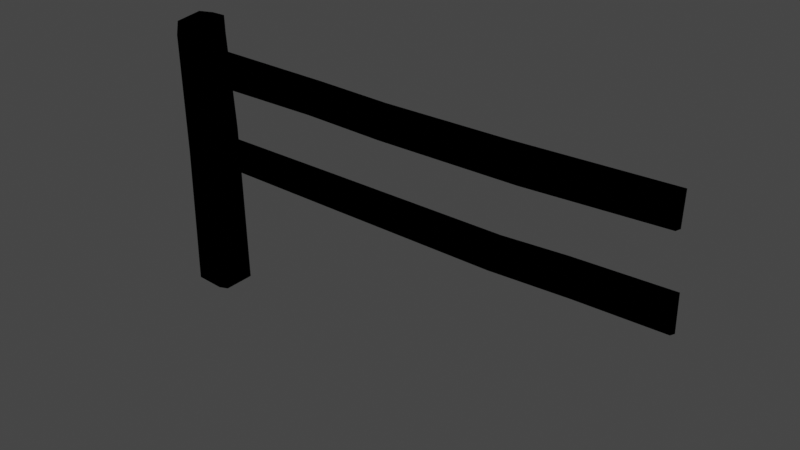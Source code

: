 # Source: TwnObj_Village_HatenoFence_A_02.blend  (saved by Blender 3.6.11; exported with 4.5.12 LTS)
import bpy
from mathutils import Matrix  # noqa: F401  (used for matrix-valued properties, if any)

bpy.ops.wm.read_factory_settings(use_empty=True)
scene = bpy.context.scene
scene.name = 'Scene'

# ---- collections
col_twnobj_village_hatenofence_a_02 = bpy.data.collections.new('TwnObj_Village_HatenoFence_A_02'); scene.collection.children.link(col_twnobj_village_hatenofence_a_02)

# ---- images (referenced by path relative to the original .blend; pixels are not part of the script)
import os
ASSET_DIR = os.environ.get("B2B_ASSET_DIR", "")  # directory of the original .blend (textures are referenced by path, not embedded)
HERE = os.path.dirname(os.path.abspath(__file__))  # packed textures are extracted next to this script under _unpacked/

def load_image(name, relpath, width, height, colorspace="sRGB"):
    """Load a texture the original file referenced (path relative to the .blend, or extracted next to this script)."""
    p = next((c for c in (os.path.join(HERE, relpath), os.path.join(ASSET_DIR, relpath)) if relpath and os.path.exists(c)), "")
    if p:
        img = bpy.data.images.load(p, check_existing=True)
        img.name = name
    else:  # same state as the original file: an image datablock whose file is absent (Cycles renders it pink)
        img = bpy.data.images.new(name, width, height)
        img.source = "FILE"
        img.filepath = "//" + (relpath or name)
    img.colorspace_settings.name = colorspace
    return img
img_cmntex_wood_hatenofence_b_alb_png = load_image('CmnTex_Wood_HatenoFence_B_Alb.png', 'CmnTex_Wood_HatenoFence_B_Alb.png', 1024, 1024, 'sRGB')
img_cmntex_wood_hatenofence_b_nrm_png = load_image('CmnTex_Wood_HatenoFence_B_Nrm.png', 'CmnTex_Wood_HatenoFence_B_Nrm.png', 1024, 1024, 'sRGB')

# ---- materials (node trees are filled in below, after node groups)
mat_mt_cmntex_wood_hatenofence_b = bpy.data.materials.new('Mt_CmnTex_Wood_HatenoFence_B')
mat_mt_cmntex_wood_hatenofence_b.use_transparent_shadow = False

# ---- material node trees
mat_mt_cmntex_wood_hatenofence_b.use_nodes = True; mat_mt_cmntex_wood_hatenofence_b.node_tree.nodes.clear()
_N = mat_mt_cmntex_wood_hatenofence_b.node_tree.nodes; _L = mat_mt_cmntex_wood_hatenofence_b.node_tree.links
n0 = _N.new('ShaderNodeOutputMaterial'); n0.name = 'Material Output'; n0.location = (300, 300)
n1 = _N.new('ShaderNodeTexImage'); n1.name = 'Image Texture'; n1.location = (-300, 300)
n1.label = 'Base Color'
n1.image = img_cmntex_wood_hatenofence_b_alb_png
n2 = _N.new('ShaderNodeGroup'); n2.name = 'SharedBSDF'; n2.location = (0, 300)
n2.label = 'SharedBSDF'
n2.node_tree = None
n3 = _N.new('ShaderNodeOutputMaterial'); n3.name = 'Material Output.001'; n3.location = (300, 150)
n3.target = 'CYCLES'
n4 = _N.new('ShaderNodeTexImage'); n4.name = 'Image Texture.001'; n4.location = (-600, -300)
n4.image = img_cmntex_wood_hatenofence_b_nrm_png
n5 = _N.new('ShaderNodeBsdfPrincipled'); n5.name = 'Principled BSDF'; n5.location = (0, 0)
n5.distribution = 'GGX'
n5.subsurface_method = 'RANDOM_WALK_SKIN'
n5.inputs[3].default_value = 1.45
n5.inputs[27].default_value = (0.0, 0.0, 0.0, 1.0)
n5.inputs[28].default_value = 1.0
n6 = _N.new('ShaderNodeNormalMap'); n6.name = 'Normal Map'; n6.location = (0, 0)
n7 = _N.new('ShaderNodeBsdfPrincipled'); n7.name = 'Principled BSDF.001'; n7.location = (0, 0)
n7.distribution = 'GGX'
n7.subsurface_method = 'RANDOM_WALK_SKIN'
n7.inputs[3].default_value = 1.45
n7.inputs[27].default_value = (0.0, 0.0, 0.0, 1.0)
n7.inputs[28].default_value = 1.0
n8 = _N.new('ShaderNodeNormalMap'); n8.name = 'Normal Map.001'; n8.location = (0, 0)
n9 = _N.new('ShaderNodeBsdfPrincipled'); n9.name = 'Principled BSDF.002'; n9.location = (0, 0)
n9.distribution = 'GGX'
n9.subsurface_method = 'RANDOM_WALK_SKIN'
n9.inputs[3].default_value = 1.45
n9.inputs[27].default_value = (0.0, 0.0, 0.0, 1.0)
n9.inputs[28].default_value = 1.0
n10 = _N.new('ShaderNodeNormalMap'); n10.name = 'Normal Map.002'; n10.location = (0, 0)
_L.new(n1.outputs[0], n5.inputs[0])
_L.new(n4.outputs[0], n6.inputs[1])
_L.new(n6.outputs[0], n5.inputs[5])
_L.new(n1.outputs[0], n7.inputs[0])
_L.new(n4.outputs[0], n8.inputs[1])
_L.new(n8.outputs[0], n7.inputs[5])
_L.new(n1.outputs[0], n9.inputs[0])
_L.new(n4.outputs[0], n10.inputs[1])
_L.new(n10.outputs[0], n9.inputs[5])
_L.new(n9.outputs[0], n0.inputs[0])
n0.is_active_output = True

# ---- world
world_world = bpy.data.worlds.new('World'); scene.world = world_world
world_world.use_nodes = True; world_world.node_tree.nodes.clear()
_N = world_world.node_tree.nodes; _L = world_world.node_tree.links
n0 = _N.new('ShaderNodeOutputWorld'); n0.name = 'World Output'; n0.location = (300, 300)
n1 = _N.new('ShaderNodeBackground'); n1.name = 'Background'; n1.location = (10, 300)
n1.inputs[0].default_value = (0.05088, 0.05088, 0.05088, 1.0)
_L.new(n1.outputs[0], n0.inputs[0])
n0.is_active_output = True
world_world.color = (0.05088, 0.05088, 0.05088)
world_world.use_sun_shadow = False
world_world.sun_shadow_jitter_overblur = 0.0

# ---- meshes
me_pcube10__mt_cmntex_wood_hatenofence_b = bpy.data.meshes.new('pCube10__Mt_CmnTex_Wood_HatenoFence_B')
me_pcube10__mt_cmntex_wood_hatenofence_b.from_pydata([(-3.09, 1.349, -0.09113), (-3.152, 0.7446, 0.02269), (-3.152, 0.562, -0.03687), (0.02844, 0.7832, 0.02269), (0.02844, 0.7896, -0.02539), (-3.176, 1.104, 0.03604), (-3.131, 1.356, -0.124), (-3.32, 1.396, -0.1004), (-3.232, 1.374, -0.1248), (-3.234, 0.7173, -0.1239), (-3.082, 0.7778, -0.1213), (-3.062, -0.3, 0.08191), (-3.086, 1.324, 0.09277), (-3.082, 0.7266, 0.09003), (-3.145, 0.7036, 0.1146), (-3.121, 1.331, 0.118), (-3.318, 1.387, 0.1001), (-3.332, -0.3, -0.09906), (-3.238, -0.3, -0.1309), (-3.324, 0.6709, -0.09961), (-3.068, -0.3, -0.1309), (-3.115, -0.3, 0.1051), (-3.311, 0.624, 0.09247), (-3.316, -0.3, 0.09418), (-3.223, 1.498, -0.112), (-3.312, 1.473, 0.08978), (-3.088, 1.492, -0.07916), (-3.131, 1.495, -0.1203), (-3.098, 1.499, 0.08691), (-1.002, 0.7412, 0.01755), (-2.172, 0.7271, 0.02971), (-2.182, 0.7573, -0.02345), (-3.152, 0.7505, -0.03687), (0.02844, 0.5767, 0.02269), (-0.5122, 0.5703, 0.02782), (-0.5591, 0.7651, 0.01976), (-2.266, 1.284, 0.02046), (-1.781, 1.269, 0.01286), (-1.779, 1.284, -0.03894), (-0.9712, 1.271, 0.0001614), (-0.9712, 1.285, -0.04407), (-3.176, 1.291, 0.02083), (-2.291, 1.106, 0.03464), (-0.877, 1.08, 0.01187), (-0.01176, 1.299, 0.02083), (-0.01176, 1.117, 0.02083), (-3.307, 1.498, -0.07867), (-3.135, 1.499, 0.1125), (0.02844, 0.5596, -0.03093), (-0.5718, 0.771, -0.02951), (-1.015, 0.5337, -0.02689), (-0.9932, 0.7471, -0.03241), (-0.5215, 0.5513, -0.02879), (-1.024, 0.5537, 0.03268), (-2.154, 0.5542, -0.02345), (-2.143, 0.5654, 0.0361), (-3.152, 0.5718, 0.03131), (-2.289, 1.098, -0.03064), (-3.176, 1.095, -0.0351), (-3.176, 1.307, -0.04407), (-2.262, 1.299, -0.03589), (-0.8877, 1.071, -0.04407), (-0.01176, 1.305, -0.04761), (-0.01176, 1.105, -0.0351), (-1.778, 1.087, 0.0264), (-1.775, 1.078, -0.03555)], [], [(10, 6, 0), (1, 32, 56), (32, 2, 56), (3, 33, 4), (33, 48, 4), (5, 41, 58), (41, 59, 58), (44, 45, 62), (45, 63, 62), (6, 8, 27), (8, 24, 27), (9, 8, 10), (8, 6, 10), (7, 19, 16), (19, 22, 16), (8, 9, 7), (9, 19, 7), (0, 12, 10), (12, 13, 10), (13, 20, 10), (13, 11, 20), (12, 15, 13), (15, 14, 13), (15, 16, 14), (16, 22, 14), (19, 17, 22), (17, 23, 22), (9, 18, 19), (18, 17, 19), (18, 9, 20), (9, 10, 20), (13, 14, 11), (14, 21, 11), (14, 22, 21), (22, 23, 21), (25, 16, 47), (16, 15, 47), (46, 24, 7), (24, 8, 7), (46, 7, 25), (7, 16, 25), (26, 28, 0), (28, 12, 0), (0, 6, 26), (6, 27, 26), (47, 15, 28), (15, 12, 28), (3, 4, 35), (4, 49, 35), (35, 49, 29), (49, 51, 29), (29, 51, 30), (51, 31, 30), (30, 31, 1), (31, 32, 1), (33, 3, 34), (3, 35, 34), (34, 35, 53), (35, 29, 53), (53, 29, 55), (29, 30, 55), (55, 30, 56), (30, 1, 56), (59, 41, 36), (60, 59, 36), (60, 36, 37), (38, 60, 37), (38, 37, 39), (38, 39, 40), (39, 44, 40), (40, 44, 62), (41, 5, 42), (36, 41, 42), (36, 42, 64), (37, 36, 64), (37, 64, 39), (64, 43, 39), (39, 43, 44), (43, 45, 44), (46, 25, 47), (24, 46, 47), (24, 47, 28), (24, 28, 26), (27, 24, 26), (48, 52, 4), (4, 52, 49), (52, 50, 49), (49, 50, 51), (50, 54, 51), (51, 54, 31), (54, 2, 31), (31, 2, 32), (33, 34, 48), (34, 52, 48), (34, 53, 52), (53, 50, 52), (53, 54, 50), (53, 55, 54), (55, 56, 54), (54, 56, 2), (57, 58, 59), (60, 57, 59), (65, 57, 60), (38, 65, 60), (38, 40, 65), (65, 40, 61), (40, 62, 61), (61, 62, 63), (43, 63, 45), (61, 63, 43), (64, 61, 43), (65, 61, 64), (65, 64, 57), (64, 42, 57), (57, 42, 5), (57, 5, 58)])
me_pcube10__mt_cmntex_wood_hatenofence_b.polygons.foreach_set('use_smooth', [0, 0, 0, 0, 0, 0, 0, 0, 0, 0, 0, 0, 0, 0, 0, 0, 0, 0, 0, 0, 0, 0, 0, 0, 0, 0, 0, 0, 0, 0, 0, 0, 0, 0, 0, 0, 0, 0, 0, 0, 0, 0, 0, 0, 0, 0, 0, 0, 0, 1, 1, 1, 1, 1, 1, 1, 1, 1, 1, 1, 1, 1, 1, 0, 1, 1, 1, 1, 1, 1, 1, 0, 1, 1, 1, 1, 1, 1, 1, 1, 1, 1, 1, 1, 1, 1, 1, 1, 1, 1, 1, 0, 0, 0, 1, 1, 1, 1, 1, 1, 0, 0, 1, 1, 1, 1, 0, 0, 1, 1, 1, 1, 1, 1, 1, 1])
_uv = me_pcube10__mt_cmntex_wood_hatenofence_b.uv_layers.new(name='bmubin_fixed_00000-texcoord')
_uv.uv.foreach_set('vector', [0.2053, 0.1814, 0.04475, 0.1944, 0.04692, 0.1814, 0.7098, 0.2917, 0.712, 0.3135, 0.6318, 0.2885, 0.712, 0.3135, 0.6278, 0.3135, 0.6318, 0.2885, 0.7171, 0.3403, 0.6346, 0.3403, 0.7198, 0.3227, 0.6346, 0.3403, 0.6278, 0.3207, 0.7198, 0.3227, 0.5208, 0.3092, 0.5996, 0.3154, 0.517, 0.3385, 0.5996, 0.3154, 0.6063, 0.3422, 0.517, 0.3385, 0.5968, 0.3027, 0.5219, 0.3027, 0.5994, 0.2745, 0.5219, 0.3027, 0.517, 0.2797, 0.5994, 0.2745, 0.04475, 0.1944, 0.03993, 0.2237, 0.003906, 0.1961, 0.03993, 0.2237, 0.003906, 0.2214, 0.003906, 0.1961, 0.222, 0.2244, 0.03993, 0.2237, 0.2053, 0.1814, 0.03993, 0.2237, 0.04475, 0.1944, 0.2053, 0.1814, 0.0312, 0.003906, 0.2323, 0.003906, 0.03241, 0.05902, 0.2323, 0.003906, 0.2454, 0.05902, 0.03241, 0.05902, 0.03993, 0.2237, 0.222, 0.2244, 0.03416, 0.25, 0.222, 0.2244, 0.2348, 0.25, 0.03416, 0.25, 0.04692, 0.1814, 0.05289, 0.1231, 0.2053, 0.1814, 0.05289, 0.1231, 0.2183, 0.1231, 0.2053, 0.1814, 0.2183, 0.1231, 0.4961, 0.1814, 0.2053, 0.1814, 0.2183, 0.1231, 0.4961, 0.1231, 0.4961, 0.1814, 0.05289, 0.1231, 0.05068, 0.1116, 0.2183, 0.1231, 0.05068, 0.1116, 0.2243, 0.105, 0.2183, 0.1231, 0.05068, 0.1116, 0.03241, 0.05902, 0.2243, 0.105, 0.03241, 0.05902, 0.2454, 0.05902, 0.2243, 0.105, 0.2323, 0.003906, 0.4961, 0.003906, 0.2454, 0.05902, 0.4961, 0.003906, 0.4961, 0.05902, 0.2454, 0.05902, 0.222, 0.2244, 0.4961, 0.2248, 0.2348, 0.25, 0.4961, 0.2248, 0.4961, 0.25, 0.2348, 0.25, 0.4961, 0.2248, 0.222, 0.2244, 0.4961, 0.1814, 0.222, 0.2244, 0.2053, 0.1814, 0.4961, 0.1814, 0.2183, 0.1231, 0.2243, 0.105, 0.4961, 0.1231, 0.2243, 0.105, 0.4961, 0.109, 0.4961, 0.1231, 0.2243, 0.105, 0.2454, 0.05902, 0.4961, 0.109, 0.2454, 0.05902, 0.4961, 0.05902, 0.4961, 0.109, 0.003906, 0.05902, 0.03241, 0.05902, 0.003906, 0.1115, 0.03241, 0.05902, 0.05068, 0.1116, 0.003906, 0.1115, 0.003906, 0.25, 0.003906, 0.2214, 0.03416, 0.25, 0.003906, 0.2214, 0.03993, 0.2237, 0.03416, 0.25, 0.003906, 0.003906, 0.0312, 0.003906, 0.003906, 0.05902, 0.0312, 0.003906, 0.03241, 0.05902, 0.003906, 0.05902, 0.003906, 0.1814, 0.003906, 0.1231, 0.04692, 0.1814, 0.003906, 0.1231, 0.05289, 0.1231, 0.04692, 0.1814, 0.04692, 0.1814, 0.04475, 0.1944, 0.003906, 0.1814, 0.04475, 0.1944, 0.003906, 0.1961, 0.003906, 0.1814, 0.003906, 0.1115, 0.05068, 0.1116, 0.003906, 0.1231, 0.05068, 0.1116, 0.05289, 0.1231, 0.003906, 0.1231, 0.0, 0.6309, 0.0, 0.6016, 0.1824, 0.6309, 0.0, 0.6016, 0.1864, 0.6016, 0.1824, 0.6309, 0.1824, 0.6309, 0.1864, 0.6016, 0.3201, 0.6309, 0.1864, 0.6016, 0.3172, 0.6016, 0.3201, 0.6309, 0.3201, 0.6309, 0.3172, 0.6016, 0.6936, 0.6309, 0.3172, 0.6016, 0.697, 0.6016, 0.6936, 0.6309, 0.6936, 0.6309, 0.697, 0.6016, 1.0, 0.6309, 0.697, 0.6016, 1.0, 0.6016, 1.0, 0.6309, 0.0, 0.7207, 0.0, 0.6309, 0.1686, 0.7207, 0.0, 0.6309, 0.1824, 0.6309, 0.1686, 0.7207, 0.1686, 0.7207, 0.1824, 0.6309, 0.3281, 0.7207, 0.1824, 0.6309, 0.3201, 0.6309, 0.3281, 0.7207, 0.3281, 0.7207, 0.3201, 0.6309, 0.6843, 0.7207, 0.3201, 0.6309, 0.6936, 0.6309, 0.6843, 0.7207, 0.6843, 0.7207, 0.6936, 0.6309, 1.0, 0.7207, 0.6936, 0.6309, 1.0, 0.6309, 1.0, 0.7207, 1.0, 0.8477, 1.0, 0.877, 0.7197, 0.877, 0.7185, 0.8477, 1.0, 0.8477, 0.7197, 0.877, 0.7185, 0.8477, 0.7197, 0.877, 0.5643, 0.877, 0.5637, 0.8477, 0.7185, 0.8477, 0.5643, 0.877, 0.5637, 0.8477, 0.5643, 0.877, 0.3044, 0.877, 0.5637, 0.8477, 0.3044, 0.877, 0.3043, 0.8477, 0.3044, 0.877, 0.0, 0.877, 0.3043, 0.8477, 0.3043, 0.8477, 0.0, 0.877, 0.0, 0.8477, 1.0, 0.877, 1.0, 0.9668, 0.7268, 0.9668, 0.7197, 0.877, 1.0, 0.877, 0.7268, 0.9668, 0.7197, 0.877, 0.7268, 0.9668, 0.563, 0.9668, 0.5643, 0.877, 0.7197, 0.877, 0.563, 0.9668, 0.5643, 0.877, 0.563, 0.9668, 0.3044, 0.877, 0.563, 0.9668, 0.275, 0.9668, 0.3044, 0.877, 0.3044, 0.877, 0.275, 0.9668, 0.0, 0.877, 0.275, 0.9668, 0.0, 0.9668, 0.0, 0.877, 0.6237, 0.4968, 0.5192, 0.4993, 0.5092, 0.388, 0.6454, 0.4454, 0.6237, 0.4968, 0.5092, 0.388, 0.6454, 0.4454, 0.5092, 0.388, 0.5254, 0.3667, 0.6454, 0.4454, 0.5254, 0.3667, 0.6274, 0.363, 0.6519, 0.3901, 0.6454, 0.4454, 0.6274, 0.363, 0.0, 0.5117, 0.1712, 0.5117, 0.0, 0.6016, 0.0, 0.6016, 0.1712, 0.5117, 0.1864, 0.6016, 0.1712, 0.5117, 0.3249, 0.5117, 0.1864, 0.6016, 0.1864, 0.6016, 0.3249, 0.5117, 0.3172, 0.6016, 0.3249, 0.5117, 0.6873, 0.5117, 0.3172, 0.6016, 0.3172, 0.6016, 0.6873, 0.5117, 0.697, 0.6016, 0.6873, 0.5117, 1.0, 0.5117, 0.697, 0.6016, 0.697, 0.6016, 1.0, 0.5117, 1.0, 0.6016, 0.0, 0.7207, 0.1686, 0.7207, 0.0, 0.75, 0.1686, 0.7207, 0.1713, 0.75, 0.0, 0.75, 0.1686, 0.7207, 0.3281, 0.7207, 0.1713, 0.75, 0.3281, 0.7207, 0.3252, 0.75, 0.1713, 0.75, 0.3281, 0.7207, 0.6878, 0.75, 0.3252, 0.75, 0.3281, 0.7207, 0.6843, 0.7207, 0.6878, 0.75, 0.6843, 0.7207, 1.0, 0.7207, 0.6878, 0.75, 0.6878, 0.75, 1.0, 0.7207, 1.0, 0.75, 0.7261, 0.7578, 1.0, 0.7578, 1.0, 0.8477, 0.7185, 0.8477, 0.7261, 0.7578, 1.0, 0.8477, 0.5618, 0.7578, 0.7261, 0.7578, 0.7185, 0.8477, 0.5637, 0.8477, 0.5618, 0.7578, 0.7185, 0.8477, 0.5637, 0.8477, 0.3043, 0.8477, 0.5618, 0.7578, 0.5618, 0.7578, 0.3043, 0.8477, 0.278, 0.7578, 0.3043, 0.8477, 0.0, 0.8477, 0.278, 0.7578, 0.278, 0.7578, 0.0, 0.8477, 0.0, 0.7578, 0.275, 0.9668, 0.0, 0.9961, 0.0, 0.9668, 0.2783, 0.9961, 0.0, 0.9961, 0.275, 0.9668, 0.563, 0.9668, 0.2783, 0.9961, 0.275, 0.9668, 0.5621, 0.9961, 0.2783, 0.9961, 0.563, 0.9668, 0.5621, 0.9961, 0.563, 0.9668, 0.7265, 0.9961, 0.563, 0.9668, 0.7268, 0.9668, 0.7265, 0.9961, 0.7265, 0.9961, 0.7268, 0.9668, 1.0, 0.9668, 0.7265, 0.9961, 1.0, 0.9668, 1.0, 0.9961])
_ca = me_pcube10__mt_cmntex_wood_hatenofence_b.color_attributes.new('bmubin_fixed_00000-color', 'BYTE_COLOR', 'CORNER')
_ca.data.foreach_set('color', [0.5841, 0.5841, 0.5841, 1.0, 0.7913, 0.7913, 0.7913, 1.0, 0.7913, 0.7913, 0.7913, 1.0, 0.0999, 0.0999, 0.0999, 1.0, 0.0999, 0.0999, 0.0999, 1.0, 0.0999, 0.0999, 0.0999, 1.0, 0.0999, 0.0999, 0.0999, 1.0, 0.0999, 0.0999, 0.0999, 1.0, 0.0999, 0.0999, 0.0999, 1.0, 0.0999, 0.0999, 0.0999, 1.0, 0.0999, 0.0999, 0.0999, 1.0, 0.0999, 0.0999, 0.0999, 1.0, 0.0999, 0.0999, 0.0999, 1.0, 0.0999, 0.0999, 0.0999, 1.0, 0.0999, 0.0999, 0.0999, 1.0, 0.0999, 0.0999, 0.0999, 1.0, 0.0999, 0.0999, 0.0999, 1.0, 0.0999, 0.0999, 0.0999, 1.0, 0.0999, 0.0999, 0.0999, 1.0, 0.0999, 0.0999, 0.0999, 1.0, 0.0999, 0.0999, 0.0999, 1.0, 0.0999, 0.0999, 0.0999, 1.0, 0.0999, 0.0999, 0.0999, 1.0, 0.0999, 0.0999, 0.0999, 1.0, 0.0999, 0.0999, 0.0999, 1.0, 0.0999, 0.0999, 0.0999, 1.0, 0.0999, 0.0999, 0.0999, 1.0, 0.7913, 0.7913, 0.7913, 1.0, 0.7913, 0.7913, 0.7913, 1.0, 0.7913, 0.7913, 0.7913, 1.0, 0.7913, 0.7913, 0.7913, 1.0, 0.7913, 0.7913, 0.7913, 1.0, 0.7913, 0.7913, 0.7913, 1.0, 0.7913, 0.7913, 0.7913, 1.0, 0.7913, 0.7913, 0.7913, 1.0, 0.5841, 0.5841, 0.5841, 1.0, 0.7913, 0.7913, 0.7913, 1.0, 0.7913, 0.7913, 0.7913, 1.0, 0.5841, 0.5841, 0.5841, 1.0, 0.7913, 0.7913, 0.7913, 1.0, 0.7913, 0.7913, 0.7913, 1.0, 0.7913, 0.7913, 0.7913, 1.0, 0.7913, 0.7913, 0.7913, 1.0, 0.7913, 0.7913, 0.7913, 1.0, 0.7913, 0.7913, 0.7913, 1.0, 0.7913, 0.7913, 0.7913, 1.0, 0.7913, 0.7913, 0.7913, 1.0, 0.7913, 0.7913, 0.7913, 1.0, 0.7913, 0.7913, 0.7913, 1.0, 0.7913, 0.7913, 0.7913, 1.0, 0.7913, 0.7913, 0.7913, 1.0, 0.7913, 0.7913, 0.7913, 1.0, 0.7913, 0.7913, 0.7913, 1.0, 0.5841, 0.5841, 0.5841, 1.0, 0.7913, 0.7913, 0.7913, 1.0, 0.7913, 0.7913, 0.7913, 1.0, 0.5841, 0.5841, 0.5841, 1.0, 0.7913, 0.7913, 0.7913, 1.0, 0.07421, 0.07421, 0.07421, 1.0, 0.5841, 0.5841, 0.5841, 1.0, 0.7913, 0.7913, 0.7913, 1.0, 0.07421, 0.07421, 0.07421, 1.0, 0.07421, 0.07421, 0.07421, 1.0, 0.7913, 0.7913, 0.7913, 1.0, 0.7913, 0.7913, 0.7913, 1.0, 0.7913, 0.7913, 0.7913, 1.0, 0.7913, 0.7913, 0.7913, 1.0, 0.7913, 0.7913, 0.7913, 1.0, 0.7913, 0.7913, 0.7913, 1.0, 0.7913, 0.7913, 0.7913, 1.0, 0.7913, 0.7913, 0.7913, 1.0, 0.7913, 0.7913, 0.7913, 1.0, 0.7913, 0.7913, 0.7913, 1.0, 0.7913, 0.7913, 0.7913, 1.0, 0.7913, 0.7913, 0.7913, 1.0, 0.7913, 0.7913, 0.7913, 1.0, 0.07421, 0.07421, 0.07421, 1.0, 0.7913, 0.7913, 0.7913, 1.0, 0.07421, 0.07421, 0.07421, 1.0, 0.07421, 0.07421, 0.07421, 1.0, 0.7913, 0.7913, 0.7913, 1.0, 0.7913, 0.7913, 0.7913, 1.0, 0.07421, 0.07421, 0.07421, 1.0, 0.7913, 0.7913, 0.7913, 1.0, 0.07421, 0.07421, 0.07421, 1.0, 0.07421, 0.07421, 0.07421, 1.0, 0.7913, 0.7913, 0.7913, 1.0, 0.07421, 0.07421, 0.07421, 1.0, 0.7913, 0.7913, 0.7913, 1.0, 0.07421, 0.07421, 0.07421, 1.0, 0.7913, 0.7913, 0.7913, 1.0, 0.5841, 0.5841, 0.5841, 1.0, 0.07421, 0.07421, 0.07421, 1.0, 0.7913, 0.7913, 0.7913, 1.0, 0.7913, 0.7913, 0.7913, 1.0, 0.07421, 0.07421, 0.07421, 1.0, 0.7913, 0.7913, 0.7913, 1.0, 0.07421, 0.07421, 0.07421, 1.0, 0.07421, 0.07421, 0.07421, 1.0, 0.7913, 0.7913, 0.7913, 1.0, 0.7913, 0.7913, 0.7913, 1.0, 0.07421, 0.07421, 0.07421, 1.0, 0.7913, 0.7913, 0.7913, 1.0, 0.07421, 0.07421, 0.07421, 1.0, 0.07421, 0.07421, 0.07421, 1.0, 0.7913, 0.7913, 0.7913, 1.0, 0.7913, 0.7913, 0.7913, 1.0, 0.7913, 0.7913, 0.7913, 1.0, 0.7913, 0.7913, 0.7913, 1.0, 0.7913, 0.7913, 0.7913, 1.0, 0.7913, 0.7913, 0.7913, 1.0, 0.7913, 0.7913, 0.7913, 1.0, 0.7913, 0.7913, 0.7913, 1.0, 0.7913, 0.7913, 0.7913, 1.0, 0.7913, 0.7913, 0.7913, 1.0, 0.7913, 0.7913, 0.7913, 1.0, 0.7913, 0.7913, 0.7913, 1.0, 0.7913, 0.7913, 0.7913, 1.0, 0.7913, 0.7913, 0.7913, 1.0, 0.7913, 0.7913, 0.7913, 1.0, 0.7913, 0.7913, 0.7913, 1.0, 0.7913, 0.7913, 0.7913, 1.0, 0.7913, 0.7913, 0.7913, 1.0, 0.7913, 0.7913, 0.7913, 1.0, 0.7913, 0.7913, 0.7913, 1.0, 0.7913, 0.7913, 0.7913, 1.0, 0.7913, 0.7913, 0.7913, 1.0, 0.7913, 0.7913, 0.7913, 1.0, 0.7913, 0.7913, 0.7913, 1.0, 0.7913, 0.7913, 0.7913, 1.0, 0.7913, 0.7913, 0.7913, 1.0, 0.7913, 0.7913, 0.7913, 1.0, 0.7913, 0.7913, 0.7913, 1.0, 0.7913, 0.7913, 0.7913, 1.0, 0.7913, 0.7913, 0.7913, 1.0, 0.7913, 0.7913, 0.7913, 1.0, 0.7913, 0.7913, 0.7913, 1.0, 0.7913, 0.7913, 0.7913, 1.0, 0.7913, 0.7913, 0.7913, 1.0, 0.7913, 0.7913, 0.7913, 1.0, 0.7913, 0.7913, 0.7913, 1.0, 0.0999, 0.0999, 0.0999, 1.0, 0.0999, 0.0999, 0.0999, 1.0, 0.7913, 0.7913, 0.7913, 1.0, 0.0999, 0.0999, 0.0999, 1.0, 0.7835, 0.7835, 0.7835, 1.0, 0.7913, 0.7913, 0.7913, 1.0, 0.7913, 0.7913, 0.7913, 1.0, 0.7835, 0.7835, 0.7835, 1.0, 0.7913, 0.7913, 0.7913, 1.0, 0.7835, 0.7835, 0.7835, 1.0, 0.5711, 0.5711, 0.5711, 1.0, 0.7913, 0.7913, 0.7913, 1.0, 0.7913, 0.7913, 0.7913, 1.0, 0.5711, 0.5711, 0.5711, 1.0, 0.7913, 0.7913, 0.7913, 1.0, 0.5711, 0.5711, 0.5711, 1.0, 0.7913, 0.7913, 0.7913, 1.0, 0.7913, 0.7913, 0.7913, 1.0, 0.7913, 0.7913, 0.7913, 1.0, 0.7913, 0.7913, 0.7913, 1.0, 0.0999, 0.0999, 0.0999, 1.0, 0.7913, 0.7913, 0.7913, 1.0, 0.0999, 0.0999, 0.0999, 1.0, 0.0999, 0.0999, 0.0999, 1.0, 0.0999, 0.0999, 0.0999, 1.0, 0.0999, 0.0999, 0.0999, 1.0, 0.7913, 0.7913, 0.7913, 1.0, 0.0999, 0.0999, 0.0999, 1.0, 0.7913, 0.7913, 0.7913, 1.0, 0.7913, 0.7913, 0.7913, 1.0, 0.7913, 0.7913, 0.7913, 1.0, 0.7913, 0.7913, 0.7913, 1.0, 0.7913, 0.7913, 0.7913, 1.0, 0.7913, 0.7913, 0.7913, 1.0, 0.7913, 0.7913, 0.7913, 1.0, 0.7913, 0.7913, 0.7913, 1.0, 0.7913, 0.7913, 0.7913, 1.0, 0.7913, 0.7913, 0.7913, 1.0, 0.7913, 0.7913, 0.7913, 1.0, 0.7913, 0.7913, 0.7913, 1.0, 0.7913, 0.7913, 0.7913, 1.0, 0.7913, 0.7913, 0.7913, 1.0, 0.7913, 0.7913, 0.7913, 1.0, 0.7913, 0.7913, 0.7913, 1.0, 0.0999, 0.0999, 0.0999, 1.0, 0.7913, 0.7913, 0.7913, 1.0, 0.0999, 0.0999, 0.0999, 1.0, 0.0999, 0.0999, 0.0999, 1.0, 0.0999, 0.0999, 0.0999, 1.0, 0.0999, 0.0999, 0.0999, 1.0, 0.7913, 0.7913, 0.7913, 1.0, 0.7913, 0.7913, 0.7913, 1.0, 0.0999, 0.0999, 0.0999, 1.0, 0.7913, 0.7913, 0.7913, 1.0, 0.7913, 0.7913, 0.7913, 1.0, 0.7913, 0.7913, 0.7913, 1.0, 0.7913, 0.7913, 0.7913, 1.0, 0.7913, 0.7913, 0.7913, 1.0, 0.7913, 0.7913, 0.7913, 1.0, 0.7913, 0.7913, 0.7913, 1.0, 0.7913, 0.7913, 0.7913, 1.0, 0.7913, 0.7913, 0.7913, 1.0, 0.7913, 0.7913, 0.7913, 1.0, 0.7913, 0.7913, 0.7913, 1.0, 0.7913, 0.7913, 0.7913, 1.0, 0.7913, 0.7913, 0.7913, 1.0, 0.7913, 0.7913, 0.7913, 1.0, 0.0999, 0.0999, 0.0999, 1.0, 0.7913, 0.7913, 0.7913, 1.0, 0.7913, 0.7913, 0.7913, 1.0, 0.0999, 0.0999, 0.0999, 1.0, 0.0999, 0.0999, 0.0999, 1.0, 0.0999, 0.0999, 0.0999, 1.0, 0.0999, 0.0999, 0.0999, 1.0, 0.7835, 0.7835, 0.7835, 1.0, 0.7913, 0.7913, 0.7913, 1.0, 0.0999, 0.0999, 0.0999, 1.0, 0.7835, 0.7835, 0.7835, 1.0, 0.7913, 0.7913, 0.7913, 1.0, 0.7835, 0.7835, 0.7835, 1.0, 0.7913, 0.7913, 0.7913, 1.0, 0.7913, 0.7913, 0.7913, 1.0, 0.7913, 0.7913, 0.7913, 1.0, 0.7913, 0.7913, 0.7913, 1.0, 0.7913, 0.7913, 0.7913, 1.0, 0.7913, 0.7913, 0.7913, 1.0, 0.7913, 0.7913, 0.7913, 1.0, 0.7913, 0.7913, 0.7913, 1.0, 0.7913, 0.7913, 0.7913, 1.0, 0.7913, 0.7913, 0.7913, 1.0, 0.7913, 0.7913, 0.7913, 1.0, 0.7913, 0.7913, 0.7913, 1.0, 0.0999, 0.0999, 0.0999, 1.0, 0.7913, 0.7913, 0.7913, 1.0, 0.0999, 0.0999, 0.0999, 1.0, 0.0999, 0.0999, 0.0999, 1.0, 0.7913, 0.7913, 0.7913, 1.0, 0.7913, 0.7913, 0.7913, 1.0, 0.7913, 0.7913, 0.7913, 1.0, 0.7913, 0.7913, 0.7913, 1.0, 0.7913, 0.7913, 0.7913, 1.0, 0.7913, 0.7913, 0.7913, 1.0, 0.7913, 0.7913, 0.7913, 1.0, 0.7913, 0.7913, 0.7913, 1.0, 0.7913, 0.7913, 0.7913, 1.0, 0.7913, 0.7913, 0.7913, 1.0, 0.7913, 0.7913, 0.7913, 1.0, 0.7913, 0.7913, 0.7913, 1.0, 0.7913, 0.7913, 0.7913, 1.0, 0.7913, 0.7913, 0.7913, 1.0, 0.7913, 0.7913, 0.7913, 1.0, 0.0999, 0.0999, 0.0999, 1.0, 0.7913, 0.7913, 0.7913, 1.0, 0.0999, 0.0999, 0.0999, 1.0, 0.0999, 0.0999, 0.0999, 1.0, 0.7913, 0.7913, 0.7913, 1.0, 0.7835, 0.7835, 0.7835, 1.0, 0.7913, 0.7913, 0.7913, 1.0, 0.7913, 0.7913, 0.7913, 1.0, 0.7835, 0.7835, 0.7835, 1.0, 0.7835, 0.7835, 0.7835, 1.0, 0.7913, 0.7913, 0.7913, 1.0, 0.5711, 0.5711, 0.5711, 1.0, 0.7913, 0.7913, 0.7913, 1.0, 0.7913, 0.7913, 0.7913, 1.0, 0.5711, 0.5711, 0.5711, 1.0, 0.5711, 0.5711, 0.5711, 1.0, 0.7913, 0.7913, 0.7913, 1.0, 0.7913, 0.7913, 0.7913, 1.0, 0.7913, 0.7913, 0.7913, 1.0, 0.0999, 0.0999, 0.0999, 1.0, 0.7913, 0.7913, 0.7913, 1.0, 0.7913, 0.7913, 0.7913, 1.0, 0.0999, 0.0999, 0.0999, 1.0, 0.0999, 0.0999, 0.0999, 1.0, 0.0999, 0.0999, 0.0999, 1.0, 0.7913, 0.7913, 0.7913, 1.0, 0.0999, 0.0999, 0.0999, 1.0, 0.7913, 0.7913, 0.7913, 1.0, 0.7913, 0.7913, 0.7913, 1.0, 0.0999, 0.0999, 0.0999, 1.0, 0.7913, 0.7913, 0.7913, 1.0, 0.7913, 0.7913, 0.7913, 1.0, 0.7913, 0.7913, 0.7913, 1.0, 0.7913, 0.7913, 0.7913, 1.0, 0.7913, 0.7913, 0.7913, 1.0, 0.7913, 0.7913, 0.7913, 1.0, 0.7913, 0.7913, 0.7913, 1.0, 0.7913, 0.7913, 0.7913, 1.0, 0.7913, 0.7913, 0.7913, 1.0, 0.7913, 0.7913, 0.7913, 1.0, 0.7913, 0.7913, 0.7913, 1.0, 0.7913, 0.7913, 0.7913, 1.0, 0.7913, 0.7913, 0.7913, 1.0, 0.0999, 0.0999, 0.0999, 1.0, 0.7913, 0.7913, 0.7913, 1.0, 0.7913, 0.7913, 0.7913, 1.0, 0.0999, 0.0999, 0.0999, 1.0, 0.0999, 0.0999, 0.0999, 1.0, 0.7913, 0.7913, 0.7913, 1.0, 0.0999, 0.0999, 0.0999, 1.0, 0.0999, 0.0999, 0.0999, 1.0, 0.7913, 0.7913, 0.7913, 1.0, 0.7913, 0.7913, 0.7913, 1.0, 0.0999, 0.0999, 0.0999, 1.0, 0.7913, 0.7913, 0.7913, 1.0, 0.7913, 0.7913, 0.7913, 1.0, 0.7913, 0.7913, 0.7913, 1.0, 0.7913, 0.7913, 0.7913, 1.0, 0.7913, 0.7913, 0.7913, 1.0, 0.7913, 0.7913, 0.7913, 1.0, 0.7913, 0.7913, 0.7913, 1.0, 0.7913, 0.7913, 0.7913, 1.0, 0.7913, 0.7913, 0.7913, 1.0, 0.7913, 0.7913, 0.7913, 1.0, 0.7913, 0.7913, 0.7913, 1.0, 0.7913, 0.7913, 0.7913, 1.0, 0.7913, 0.7913, 0.7913, 1.0, 0.0999, 0.0999, 0.0999, 1.0, 0.7913, 0.7913, 0.7913, 1.0, 0.7913, 0.7913, 0.7913, 1.0, 0.0999, 0.0999, 0.0999, 1.0, 0.0999, 0.0999, 0.0999, 1.0, 0.7913, 0.7913, 0.7913, 1.0, 0.0999, 0.0999, 0.0999, 1.0, 0.0999, 0.0999, 0.0999, 1.0, 0.7913, 0.7913, 0.7913, 1.0, 0.0999, 0.0999, 0.0999, 1.0, 0.7913, 0.7913, 0.7913, 1.0, 0.7913, 0.7913, 0.7913, 1.0, 0.7913, 0.7913, 0.7913, 1.0, 0.7913, 0.7913, 0.7913, 1.0, 0.7913, 0.7913, 0.7913, 1.0, 0.7913, 0.7913, 0.7913, 1.0, 0.7913, 0.7913, 0.7913, 1.0, 0.7913, 0.7913, 0.7913, 1.0, 0.7913, 0.7913, 0.7913, 1.0, 0.7913, 0.7913, 0.7913, 1.0, 0.7913, 0.7913, 0.7913, 1.0, 0.7835, 0.7835, 0.7835, 1.0, 0.7913, 0.7913, 0.7913, 1.0, 0.7913, 0.7913, 0.7913, 1.0, 0.7835, 0.7835, 0.7835, 1.0, 0.0999, 0.0999, 0.0999, 1.0, 0.7913, 0.7913, 0.7913, 1.0, 0.0999, 0.0999, 0.0999, 1.0, 0.0999, 0.0999, 0.0999, 1.0])
me_pcube10__mt_cmntex_wood_hatenofence_b.materials.append(mat_mt_cmntex_wood_hatenofence_b)
me_pcube10__mt_cmntex_wood_hatenofence_b.update()
me_pcube10__mt_cmntex_wood_hatenofence_b.normals_split_custom_set([tuple(v) for v in zip(*[iter([0.6258, 0.05085, -0.7783, 0.6258, 0.05085, -0.7783, 0.6258, 0.05085, -0.7783, -1.0, 0.0, 0.0, -1.0, 0.0, 0.0, -1.0, 0.0, 0.0, -1.0, 0.0, 0.0, -1.0, 0.0, 0.0, -1.0, 0.0, 0.0, 1.0, 0.0, 0.0, 1.0, 0.0, 0.0, 1.0, 0.0, 0.0, 1.0, -7.135e-09, 0.0, 1.0, -7.135e-09, 0.0, 1.0, -7.135e-09, 0.0, -1.0, 2.221e-06, 0.0, -1.0, 2.221e-06, 0.0, -1.0, 2.221e-06, 0.0, -1.0, -2.737e-07, 0.0, -1.0, -2.737e-07, 0.0, -1.0, -2.737e-07, 0.0, 1.0, 0.0, 0.0, 1.0, 0.0, 0.0, 1.0, 0.0, 0.0, 1.0, -5.157e-09, 0.0, 1.0, -5.157e-09, 0.0, 1.0, -5.157e-09, 0.0, -0.03129, 0.06259, -0.9975, -0.03129, 0.06259, -0.9975, -0.03129, 0.06259, -0.9975, -0.03129, 0.06259, -0.9975, -0.03129, 0.06259, -0.9975, -0.03129, 0.06258, -0.9975, 0.01369, -0.001959, -0.9999, 0.01369, -0.001958, -0.9999, 0.01369, -0.001959, -0.9999, 0.01369, -0.001958, -0.9999, 0.01369, -0.001958, -0.9999, 0.01369, -0.001958, -0.9999, -0.9992, -0.00195, 0.04104, -0.9992, -0.001951, 0.04104, -0.9992, -0.001949, 0.04104, -0.9992, -0.001954, 0.04106, -0.9992, -0.001955, 0.04106, -0.9992, -0.001955, 0.04106, -0.2605, -1.354e-06, -0.9655, -0.2605, -1.327e-06, -0.9655, -0.2605, -1.305e-06, -0.9655, -0.2606, 6.236e-05, -0.9654, -0.2606, 6.241e-05, -0.9654, -0.2606, 6.244e-05, -0.9654, 0.9998, 0.01565, -0.01371, 0.9998, 0.01565, -0.01371, 0.9998, 0.01565, -0.01371, 0.9998, 0.01564, -0.01369, 0.9998, 0.01565, -0.01368, 0.9998, 0.01565, -0.01368, 0.9998, 0.01565, -0.01368, 0.9998, 0.01565, -0.01368, 0.9998, 0.01565, -0.01368, 0.9998, 0.01565, -0.0137, 0.9998, 0.01565, -0.0137, 0.9998, 0.01565, -0.0137, 0.4503, -0.01174, 0.8928, 0.4503, -0.01175, 0.8928, 0.4503, -0.01175, 0.8928, 0.4503, -0.01174, 0.8928, 0.4503, -0.01174, 0.8928, 0.4503, -0.01175, 0.8928, -0.1096, -0.005866, 0.994, -0.1096, -0.005865, 0.994, -0.1096, -0.005866, 0.994, -0.1096, -0.005877, 0.994, -0.1096, -0.005877, 0.994, -0.1096, -0.005875, 0.994, -0.9966, 0.007832, 0.08223, -0.9966, 0.007832, 0.08223, -0.9966, 0.007832, 0.08223, -0.9966, 0.007815, 0.08221, -0.9966, 0.007815, 0.08221, -0.9966, 0.007815, 0.08221, -0.2915, 0.00587, -0.9566, -0.2915, 0.005871, -0.9566, -0.2915, 0.00587, -0.9566, -0.2915, 0.005871, -0.9566, -0.2915, 0.00587, -0.9566, -0.2915, 0.005871, -0.9566, 0.005862, 0.007826, -1.0, 0.005862, 0.007826, -1.0, 0.005862, 0.007826, -1.0, 0.00586, 0.007825, -1.0, 0.00586, 0.007825, -1.0, 0.00586, 0.007825, -1.0, 0.3818, 0.001955, 0.9242, 0.3818, 0.001956, 0.9242, 0.3818, 0.001956, 0.9242, 0.3818, 0.001956, 0.9242, 0.3818, 0.001957, 0.9242, 0.3818, 0.001956, 0.9242, -0.08808, -0.005877, 0.9961, -0.08808, -0.005874, 0.9961, -0.08808, -0.005875, 0.9961, -0.08805, -0.005869, 0.9961, -0.08805, -0.005865, 0.9961, -0.08805, -0.005864, 0.9961, -0.1038, 0.05877, 0.9929, -0.1038, 0.05877, 0.9929, -0.1038, 0.05877, 0.9929, -0.1038, 0.05876, 0.9929, -0.1038, 0.05876, 0.9929, -0.1038, 0.05876, 0.9929, -0.2915, 0.1721, -0.941, -0.2915, 0.1721, -0.941, -0.2915, 0.1721, -0.941, -0.2915, 0.1721, -0.941, -0.2915, 0.1721, -0.941, -0.2915, 0.1721, -0.941, -0.9952, 0.09776, -0.001956, -0.9952, 0.09776, -0.001957, -0.9952, 0.09776, -0.001953, -0.9952, 0.09777, -0.001958, -0.9952, 0.09777, -0.00196, -0.9952, 0.09777, -0.001958, 0.9991, 0.03518, 0.02152, 0.9991, 0.03518, 0.02153, 0.9991, 0.03518, 0.02152, 0.9991, 0.03521, 0.0215, 0.9991, 0.0352, 0.0215, 0.9991, 0.0352, 0.0215, 0.6611, 0.04107, -0.7491, 0.6611, 0.04108, -0.7491, 0.6611, 0.04108, -0.7491, 0.6611, 0.04107, -0.7491, 0.6611, 0.04107, -0.7491, 0.6611, 0.04107, -0.7491, 0.5838, 0.06856, 0.809, 0.5838, 0.06856, 0.809, 0.5838, 0.06856, 0.809, 0.5837, 0.06856, 0.809, 0.5837, 0.06857, 0.809, 0.5837, 0.06857, 0.809, -0.03913, 0.9916, 0.1232, -0.03913, 0.9916, 0.1232, -0.03913, 0.9916, 0.1232, -0.03911, 0.9916, 0.1232, -0.04303, 0.9917, 0.1213, -0.03911, 0.9916, 0.1232, -0.02969, 0.4018, 0.9153, -0.01839, 0.5314, -0.8469, 0.08191, 0.7273, 0.6814, -0.01839, 0.5314, -0.8469, -0.05435, 0.7916, -0.6086, 0.08191, 0.7273, 0.6814, 0.08191, 0.7273, 0.6814, -0.05435, 0.7916, -0.6086, 0.1159, 0.5347, 0.837, -0.05435, 0.7916, -0.6086, -0.1279, 0.8813, -0.4549, 0.1159, 0.5347, 0.837, 0.1159, 0.5347, 0.837, -0.1279, 0.8813, -0.4549, -0.1024, 0.5861, 0.8038, -0.1279, 0.8813, -0.4549, 0.001952, 0.9529, 0.3033, -0.1024, 0.5861, 0.8038, 0.001962, 0.01955, 0.9998, 0.001964, 0.01954, 0.9998, 0.01754, -0.3247, 0.9456, 0.001964, 0.01954, 0.9998, -0.02969, 0.4018, 0.9153, 0.01754, -0.3247, 0.9456, 0.01754, -0.3247, 0.9456, -0.02969, 0.4018, 0.9153, 0.03585, -0.54, 0.8409, -0.02969, 0.4018, 0.9153, 0.08191, 0.7273, 0.6814, 0.03585, -0.54, 0.8409, 0.03585, -0.54, 0.8409, 0.08191, 0.7273, 0.6814, 0.01255, -0.6059, 0.7954, 0.08191, 0.7273, 0.6814, 0.1159, 0.5347, 0.837, 0.01255, -0.6059, 0.7954, 0.01255, -0.6059, 0.7954, 0.1159, 0.5347, 0.837, -0.0255, -0.6349, 0.7722, 0.1159, 0.5347, 0.837, -0.1024, 0.5861, 0.8038, -0.0255, -0.6349, 0.7722, 0.005874, 0.9675, 0.2527, 0.005876, 0.9675, 0.2527, 0.005875, 0.9675, 0.2527, 0.01367, 0.9644, -0.264, 0.005885, 0.9675, 0.2526, 0.0103, 0.6365, 0.7712, 0.01367, 0.9644, -0.264, 0.0103, 0.6365, 0.7712, 0.02476, 0.625, 0.7802, 4.226e-05, 0.7951, -0.6065, 0.01367, 0.9644, -0.264, 0.02476, 0.625, 0.7802, 4.226e-05, 0.7951, -0.6065, 0.02476, 0.625, 0.7802, 0.03596, 0.6225, 0.7818, 4.226e-05, 0.7951, -0.6065, 0.03596, 0.6225, 0.7818, 0.02877, 0.9366, -0.3493, 0.03596, 0.6225, 0.7818, 0.04328, 0.681, 0.731, 0.02877, 0.9366, -0.3493, 0.02877, 0.9366, -0.3493, 0.04328, 0.681, 0.731, -0.02542, 0.9837, 0.1779, 0.001983, 0.08025, 0.9968, 0.001983, 0.08025, 0.9968, 0.001983, 0.08025, 0.9968, 0.0103, 0.6365, 0.7712, 0.001996, 0.08033, 0.9968, -0.01233, -0.6463, 0.763, 0.0103, 0.6365, 0.7712, -0.01233, -0.6463, 0.763, -0.007261, -0.6304, 0.7762, 0.02476, 0.625, 0.7802, 0.0103, 0.6365, 0.7712, -0.007261, -0.6304, 0.7762, 0.02476, 0.625, 0.7802, -0.007261, -0.6304, 0.7762, 0.03596, 0.6225, 0.7818, -0.007261, -0.6304, 0.7762, 0.002057, -0.6332, 0.774, 0.03596, 0.6225, 0.7818, 0.03596, 0.6225, 0.7818, 0.002057, -0.6332, 0.774, 0.04328, 0.681, 0.731, 0.002057, -0.6332, 0.774, -0.02084, -0.6231, 0.7818, 0.04328, 0.681, 0.731, -0.06266, 0.9965, 0.05482, -0.1605, 0.9766, 0.1429, -0.04894, 0.998, 0.04108, 0.01761, 0.9998, -0.01175, -0.06266, 0.9965, 0.05482, -0.04894, 0.998, 0.04108, 0.01761, 0.9998, -0.01175, -0.04894, 0.998, 0.04108, 0.01173, 0.9999, -0.007793, 0.01761, 0.9998, -0.01175, 0.01173, 0.9999, -0.007793, 0.05285, 0.9982, -0.02937, 0.05285, 0.9982, -0.02938, 0.01761, 0.9998, -0.01175, 0.05285, 0.9982, -0.02937, 0.001955, 0.01174, -0.9999, 0.02326, -0.5355, -0.8442, 0.001951, 0.01175, -0.9999, 0.001951, 0.01175, -0.9999, 0.02326, -0.5355, -0.8442, -0.01839, 0.5314, -0.8469, 0.02326, -0.5355, -0.8442, 0.03978, -0.8178, -0.5742, -0.01839, 0.5314, -0.8469, -0.01839, 0.5314, -0.8469, 0.03978, -0.8178, -0.5742, -0.05435, 0.7916, -0.6086, 0.03978, -0.8178, -0.5742, 0.01013, -0.7765, -0.6301, -0.05435, 0.7916, -0.6086, -0.05435, 0.7916, -0.6086, 0.01013, -0.7765, -0.6301, -0.1279, 0.8813, -0.4549, 0.01013, -0.7765, -0.6301, 0.001507, -0.9998, 0.01767, -0.1279, 0.8813, -0.4549, 0.0137, 0.001962, -0.9999, 0.0137, 0.001962, -0.9999, 0.0137, 0.001962, -0.9999, 0.02346, -0.9488, 0.3149, 0.02346, -0.9488, 0.3149, 0.02346, -0.9488, 0.3149, 0.02349, -0.9488, 0.315, 0.02544, -0.9488, 0.3149, 0.02349, -0.9488, 0.315, 0.01754, -0.3247, 0.9456, 0.03585, -0.54, 0.8409, 0.02326, -0.5355, -0.8442, 0.03585, -0.54, 0.8409, 0.03978, -0.8178, -0.5742, 0.02326, -0.5355, -0.8442, 0.03585, -0.54, 0.8409, 0.01013, -0.7765, -0.6301, 0.03978, -0.8178, -0.5742, 0.03585, -0.54, 0.8409, 0.01255, -0.6059, 0.7954, 0.01013, -0.7765, -0.6301, 0.01255, -0.6059, 0.7954, -0.0255, -0.6349, 0.7722, 0.01013, -0.7765, -0.6301, 0.01013, -0.7765, -0.6301, -0.0255, -0.6349, 0.7722, 0.001507, -0.9998, 0.01767, 0.007818, -0.03521, -0.9993, 0.007819, -0.03521, -0.9993, 0.007818, -0.03521, -0.9993, 0.00782, -0.03522, -0.9993, 0.007821, -0.03522, -0.9993, 0.007822, -0.03522, -0.9993, -0.01926, -0.7604, -0.6492, -0.02087, -0.9457, -0.3244, 0.01367, 0.9644, -0.264, 4.226e-05, 0.7951, -0.6065, -0.01926, -0.7604, -0.6492, 0.01367, 0.9644, -0.264, 4.226e-05, 0.7951, -0.6065, 0.02877, 0.9366, -0.3493, -0.01926, -0.7604, -0.6492, -0.01926, -0.7604, -0.6492, 0.02877, 0.9366, -0.3493, 0.02097, -0.9752, -0.2204, -1.019e-06, -0.02152, -0.9998, -6.501e-07, -0.02152, -0.9998, 6.813e-07, -0.02152, -0.9998, 1.368e-06, -0.02153, -0.9998, 4.084e-06, -0.02153, -0.9998, 9.447e-07, -0.02153, -0.9998, 0.002057, -0.6332, 0.774, 0.03718, -0.9844, 0.1722, -0.02084, -0.6231, 0.7818, 0.02097, -0.9752, -0.2204, 0.03718, -0.9844, 0.1722, 0.002057, -0.6332, 0.774, -0.007261, -0.6304, 0.7762, 0.02097, -0.9752, -0.2204, 0.002057, -0.6332, 0.774, -0.01926, -0.7604, -0.6492, 0.02097, -0.9752, -0.2204, -0.007261, -0.6304, 0.7762, -0.01926, -0.7604, -0.6492, -0.007261, -0.6304, 0.7762, -0.02087, -0.9457, -0.3244, -0.007261, -0.6304, 0.7762, -0.01233, -0.6463, 0.763, -0.02087, -0.9457, -0.3244, -0.02087, -0.9457, -0.3244, -0.01233, -0.6463, 0.763, 0.001957, -0.9914, 0.131, -0.02087, -0.9457, -0.3244, 0.001957, -0.9914, 0.131, 0.001954, -0.9914, 0.131])] * 3)])
arm_armature = bpy.data.armatures.new('Armature')  # bones are not reproduced

# ---- objects
ob_twnobj_village_hatenofence_a_02 = bpy.data.objects.new('TwnObj_Village_HatenoFence_A_02', arm_armature)
ob_pcube10__mt_cmntex_wood_hatenofence_b = bpy.data.objects.new('pCube10__Mt_CmnTex_Wood_HatenoFence_B', me_pcube10__mt_cmntex_wood_hatenofence_b)

# ---- transforms, parenting, visibility, modifiers, constraints
ob_twnobj_village_hatenofence_a_02.location = (0.0, 0.0, 0.0)
ob_twnobj_village_hatenofence_a_02.rotation_euler = (1.571, -0.0, 0.0)
ob_pcube10__mt_cmntex_wood_hatenofence_b.parent = ob_twnobj_village_hatenofence_a_02
ob_pcube10__mt_cmntex_wood_hatenofence_b.location = (0.0, 0.0, 0.0)
_vg = ob_pcube10__mt_cmntex_wood_hatenofence_b.vertex_groups.new(name='Root')
_vg.add([0, 1, 2, 3, 4, 5, 6, 7, 8, 9, 10, 11, 12, 13, 14, 15, 16, 17, 18, 19, 20, 21, 22, 23, 24, 25, 26, 27, 28, 29, 30, 31, 32, 33, 34, 35, 36, 37, 38, 39, 40, 41, 42, 43, 44, 45, 46, 47, 48, 49, 50, 51, 52, 53, 54, 55, 56, 57, 58, 59, 60, 61, 62, 63, 64, 65], 1.0, 'REPLACE')
_m = ob_pcube10__mt_cmntex_wood_hatenofence_b.modifiers.new('Armature', 'ARMATURE')
_m.object = ob_twnobj_village_hatenofence_a_02

# ---- collection membership
col_twnobj_village_hatenofence_a_02.objects.link(ob_twnobj_village_hatenofence_a_02)
col_twnobj_village_hatenofence_a_02.objects.link(ob_pcube10__mt_cmntex_wood_hatenofence_b)

# ---- scene / render settings (as saved in the file)
scene.frame_start = 1; scene.frame_end = 250; scene.frame_set(1)
scene.render.engine = 'BLENDER_EEVEE_NEXT'
scene.cycles.sampling_pattern = 'TABULATED_SOBOL'
scene.view_settings.view_transform = 'Filmic'
bpy.context.view_layer.update()

# ---- added for rendering (the .blend has no active camera and no usable light): camera, sun
cam_auto = bpy.data.cameras.new('AutoCamera')
cam_auto.lens = 50.0
cam_auto.sensor_width = 36.0
cam_auto.clip_end = 1000.0
ob_auto_camera = bpy.data.objects.new('AutoCamera', cam_auto)
scene.collection.objects.link(ob_auto_camera)
ob_auto_camera.location = (1.88244, -4.23467, 3.42688)
ob_auto_camera.rotation_euler = (1.09748, -7.21219e-08, 0.694738)
scene.camera = ob_auto_camera
light_auto_sun = bpy.data.lights.new('AutoSun', 'SUN')
light_auto_sun.energy = 3.0
light_auto_sun.angle = 0.0523599
ob_auto_sun = bpy.data.objects.new('AutoSun', light_auto_sun)
scene.collection.objects.link(ob_auto_sun)
ob_auto_sun.rotation_euler = (0.872665, 0.174533, 0.523599)
bpy.context.view_layer.update()
